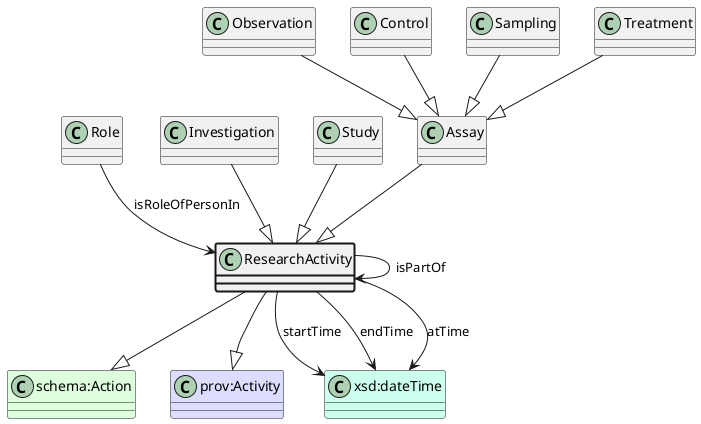

The diagram above was rendered by PlantUML. Its source (embedded in the PNG):
@startuml
class ResearchActivity  #line.bold
class "schema:Action" #DDFFDD 
ResearchActivity --|> "schema:Action"
class "prov:Activity" #DDDDFF 
ResearchActivity --|> "prov:Activity"
ResearchActivity --> ResearchActivity : isPartOf
class Role 
Role --> ResearchActivity : isRoleOfPersonIn
class "xsd:dateTime" #CCFFEE
ResearchActivity --> "xsd:dateTime" : startTime
class "xsd:dateTime" #CCFFEE
ResearchActivity --> "xsd:dateTime" : endTime
class "xsd:dateTime" #CCFFEE
ResearchActivity --> "xsd:dateTime" : atTime
class Investigation 
Investigation --|> ResearchActivity
class Study 
Study --|> ResearchActivity
class Assay 
class Observation 
Observation --|> Assay
class Control 
Control --|> Assay
class Sampling 
Sampling --|> Assay
class Treatment 
Treatment --|> Assay
Assay --|> ResearchActivity
@enduml